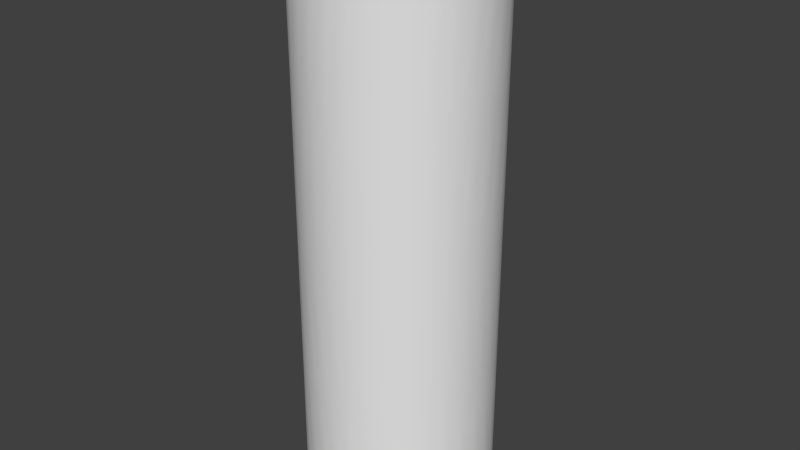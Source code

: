 # Source: skeleton.blend  (saved by Blender 2.65.0; exported with 4.5.12 LTS)
import bpy
from mathutils import Matrix  # noqa: F401  (used for matrix-valued properties, if any)

bpy.ops.wm.read_factory_settings(use_empty=True)
scene = bpy.context.scene
scene.name = 'Scene'

# ---- collections
col_collection_1 = bpy.data.collections.new('Collection 1'); scene.collection.children.link(col_collection_1)

# ---- world
world_world = bpy.data.worlds.new('World'); scene.world = world_world
world_world.color = (0.05088, 0.05088, 0.05088)
world_world.use_sun_shadow = False
world_world.sun_shadow_jitter_overblur = 0.0
world_world.cycles.sampling_method = 'MANUAL'
world_world.cycles.sample_map_resolution = 256

# ---- meshes
me_cylinder = bpy.data.meshes.new('Cylinder')
me_cylinder.from_pydata([(0.0, 1.0, -3.0), (0.0, 1.0, 3.0), (0.1951, 0.9808, -3.0), (0.1951, 0.9808, 3.0), (0.3827, 0.9239, -3.0), (0.3827, 0.9239, 3.0), (0.5556, 0.8315, -3.0), (0.5556, 0.8315, 3.0), (0.7071, 0.7071, -3.0), (0.7071, 0.7071, 3.0), (0.8315, 0.5556, -3.0), (0.8315, 0.5556, 3.0), (0.9239, 0.3827, -3.0), (0.9239, 0.3827, 3.0), (0.9808, 0.1951, -3.0), (0.9808, 0.1951, 3.0), (1.0, 7.55e-08, -3.0), (1.0, 7.55e-08, 3.0), (0.9808, -0.1951, -3.0), (0.9808, -0.1951, 3.0), (0.9239, -0.3827, -3.0), (0.9239, -0.3827, 3.0), (0.8315, -0.5556, -3.0), (0.8315, -0.5556, 3.0), (0.7071, -0.7071, -3.0), (0.7071, -0.7071, 3.0), (0.5556, -0.8315, -3.0), (0.5556, -0.8315, 3.0), (0.3827, -0.9239, -3.0), (0.3827, -0.9239, 3.0), (0.1951, -0.9808, -3.0), (0.1951, -0.9808, 3.0), (-3.258e-07, -1.0, -3.0), (-3.258e-07, -1.0, 3.0), (-0.1951, -0.9808, -3.0), (-0.1951, -0.9808, 3.0), (-0.3827, -0.9239, -3.0), (-0.3827, -0.9239, 3.0), (-0.5556, -0.8315, -3.0), (-0.5556, -0.8315, 3.0), (-0.7071, -0.7071, -3.0), (-0.7071, -0.7071, 3.0), (-0.8315, -0.5556, -3.0), (-0.8315, -0.5556, 3.0), (-0.9239, -0.3827, -3.0), (-0.9239, -0.3827, 3.0), (-0.9808, -0.1951, -3.0), (-0.9808, -0.1951, 3.0), (-1.0, 9.656e-07, -3.0), (-1.0, 9.656e-07, 3.0), (-0.9808, 0.1951, -3.0), (-0.9808, 0.1951, 3.0), (-0.9239, 0.3827, -3.0), (-0.9239, 0.3827, 3.0), (-0.8315, 0.5556, -3.0), (-0.8315, 0.5556, 3.0), (-0.7071, 0.7071, -3.0), (-0.7071, 0.7071, 3.0), (-0.5556, 0.8315, -3.0), (-0.5556, 0.8315, 3.0), (-0.3827, 0.9239, -3.0), (-0.3827, 0.9239, 3.0), (-0.1951, 0.9808, -3.0), (-0.1951, 0.9808, 3.0), (0.8315, -0.5556, 1.5), (0.8315, -0.5556, 0.0), (0.8315, -0.5556, -1.5), (0.8315, 0.5556, 1.5), (0.8315, 0.5556, 0.0), (0.8315, 0.5556, -1.5), (0.0, 1.0, -1.5), (0.0, 1.0, 0.0), (0.0, 1.0, 1.5), (-0.7071, 0.7071, 1.5), (-0.7071, 0.7071, 0.0), (-0.7071, 0.7071, -1.5), (-0.9239, -0.3827, 1.5), (-0.9239, -0.3827, 0.0), (-0.9239, -0.3827, -1.5), (-3.258e-07, -1.0, 1.5), (-3.258e-07, -1.0, 0.0), (-3.258e-07, -1.0, -1.5), (0.9239, -0.3827, 1.5), (0.9239, -0.3827, 0.0), (0.9239, -0.3827, -1.5), (0.7071, 0.7071, 1.5), (0.7071, 0.7071, 0.0), (0.7071, 0.7071, -1.5), (-0.8315, 0.5556, 1.5), (-0.8315, 0.5556, 0.0), (-0.8315, 0.5556, -1.5), (-0.8315, -0.5556, 1.5), (-0.8315, -0.5556, 0.0), (-0.8315, -0.5556, -1.5), (0.1951, -0.9808, 1.5), (0.1951, -0.9808, 0.0), (0.1951, -0.9808, -1.5), (0.9808, -0.1951, 1.5), (0.9808, -0.1951, 0.0), (0.9808, -0.1951, -1.5), (0.5556, 0.8315, 1.5), (0.5556, 0.8315, 0.0), (0.5556, 0.8315, -1.5), (-0.9239, 0.3827, 1.5), (-0.9239, 0.3827, 0.0), (-0.9239, 0.3827, -1.5), (-0.7071, -0.7071, 1.5), (-0.7071, -0.7071, 0.0), (-0.7071, -0.7071, -1.5), (0.3827, -0.9239, 1.5), (0.3827, -0.9239, 0.0), (0.3827, -0.9239, -1.5), (1.0, 7.55e-08, 1.5), (1.0, 7.55e-08, 0.0), (1.0, 7.55e-08, -1.5), (0.3827, 0.9239, 1.5), (0.3827, 0.9239, 0.0), (0.3827, 0.9239, -1.5), (-0.1951, 0.9808, 1.5), (-0.1951, 0.9808, 0.0), (-0.1951, 0.9808, -1.5), (-0.9808, 0.1951, 1.5), (-0.9808, 0.1951, 0.0), (-0.9808, 0.1951, -1.5), (-0.5556, -0.8315, 1.5), (-0.5556, -0.8315, 0.0), (-0.5556, -0.8315, -1.5), (0.5556, -0.8315, 1.5), (0.5556, -0.8315, 0.0), (0.5556, -0.8315, -1.5), (0.9808, 0.1951, 1.5), (0.9808, 0.1951, 0.0), (0.9808, 0.1951, -1.5), (0.1951, 0.9808, 1.5), (0.1951, 0.9808, 0.0), (0.1951, 0.9808, -1.5), (-0.3827, 0.9239, 1.5), (-0.3827, 0.9239, 0.0), (-0.3827, 0.9239, -1.5), (-1.0, 9.656e-07, 1.5), (-1.0, 9.656e-07, 0.0), (-1.0, 9.656e-07, -1.5), (-0.3827, -0.9239, 1.5), (-0.3827, -0.9239, 0.0), (-0.3827, -0.9239, -1.5), (0.7071, -0.7071, 1.5), (0.7071, -0.7071, 0.0), (0.7071, -0.7071, -1.5), (0.9239, 0.3827, 1.5), (0.9239, 0.3827, 0.0), (0.9239, 0.3827, -1.5), (-0.5556, 0.8315, 1.5), (-0.5556, 0.8315, 0.0), (-0.5556, 0.8315, -1.5), (-0.9808, -0.1951, 1.5), (-0.9808, -0.1951, 0.0), (-0.9808, -0.1951, -1.5), (-0.1951, -0.9808, 1.5), (-0.1951, -0.9808, 0.0), (-0.1951, -0.9808, -1.5)], [], [(134, 71, 72, 133), (116, 134, 133, 115), (101, 116, 115, 100), (86, 101, 100, 85), (68, 86, 85, 67), (149, 68, 67, 148), (131, 149, 148, 130), (113, 131, 130, 112), (98, 113, 112, 97), (83, 98, 97, 82), (65, 83, 82, 64), (146, 65, 64, 145), (128, 146, 145, 127), (110, 128, 127, 109), (95, 110, 109, 94), (80, 95, 94, 79), (158, 80, 79, 157), (34, 159, 144, 36), (36, 144, 126, 38), (38, 126, 108, 40), (40, 108, 93, 42), (42, 93, 78, 44), (44, 78, 156, 46), (46, 156, 141, 48), (48, 141, 123, 50), (50, 123, 105, 52), (52, 105, 90, 54), (54, 90, 75, 56), (56, 75, 153, 58), (58, 153, 138, 60), (120, 119, 71, 70), (60, 138, 120, 62), (118, 136, 61, 63), (119, 137, 136, 118), (138, 137, 119, 120), (103, 121, 51, 53), (104, 122, 121, 103), (123, 122, 104, 105), (124, 142, 37, 39), (125, 143, 142, 124), (144, 143, 125, 126), (66, 65, 146, 147), (22, 66, 147, 24), (145, 64, 23, 25), (87, 86, 68, 69), (8, 87, 69, 10), (67, 85, 9, 11), (139, 154, 47, 49), (140, 155, 154, 139), (156, 155, 140, 141), (32, 81, 159, 34), (81, 80, 158, 159), (157, 79, 33, 35), (99, 98, 83, 84), (18, 99, 84, 20), (82, 97, 19, 21), (117, 116, 101, 102), (4, 117, 102, 6), (100, 115, 5, 7), (151, 73, 57, 59), (152, 74, 73, 151), (75, 74, 152, 153), (76, 91, 43, 45), (77, 92, 91, 76), (93, 92, 77, 78), (111, 110, 95, 96), (28, 111, 96, 30), (94, 109, 29, 31), (132, 131, 113, 114), (14, 132, 114, 16), (112, 130, 15, 17), (70, 71, 134, 135), (0, 70, 135, 2), (133, 72, 1, 3), (88, 103, 53, 55), (89, 104, 103, 88), (105, 104, 89, 90), (106, 124, 39, 41), (107, 125, 124, 106), (126, 125, 107, 108), (147, 146, 128, 129), (24, 147, 129, 26), (127, 145, 25, 27), (69, 68, 149, 150), (10, 69, 150, 12), (148, 67, 11, 13), (72, 118, 63, 1), (71, 119, 118, 72), (62, 120, 70, 0), (121, 139, 49, 51), (122, 140, 139, 121), (141, 140, 122, 123), (142, 157, 35, 37), (143, 158, 157, 142), (159, 158, 143, 144), (84, 83, 65, 66), (20, 84, 66, 22), (64, 82, 21, 23), (102, 101, 86, 87), (6, 102, 87, 8), (85, 100, 7, 9), (136, 151, 59, 61), (137, 152, 151, 136), (153, 152, 137, 138), (154, 76, 45, 47), (155, 77, 76, 154), (78, 77, 155, 156), (96, 95, 80, 81), (30, 96, 81, 32), (79, 94, 31, 33), (114, 113, 98, 99), (16, 114, 99, 18), (97, 112, 17, 19), (135, 134, 116, 117), (2, 135, 117, 4), (115, 133, 3, 5), (73, 88, 55, 57), (74, 89, 88, 73), (90, 89, 74, 75), (91, 106, 41, 43), (92, 107, 106, 91), (108, 107, 92, 93), (129, 128, 110, 111), (26, 129, 111, 28), (109, 127, 27, 29), (150, 149, 131, 132), (12, 150, 132, 14), (130, 148, 13, 15)])
me_cylinder.polygons.foreach_set('use_smooth', [True] * 128)
_uv = me_cylinder.uv_layers.new(name='UV coord')
_uv.uv.foreach_set('vector', [0.4782, 0.4688, 0.4782, 0.5, 0.2392, 0.5, 0.2392, 0.4688, 0.4782, 0.4375, 0.4782, 0.4688, 0.2392, 0.4688, 0.2392, 0.4375, 0.4782, 0.4063, 0.4782, 0.4375, 0.2392, 0.4375, 0.2392, 0.4063, 0.4782, 0.375, 0.4782, 0.4063, 0.2392, 0.4063, 0.2392, 0.375, 0.4782, 0.3438, 0.4782, 0.375, 0.2392, 0.375, 0.2392, 0.3438, 0.4782, 0.3126, 0.4782, 0.3438, 0.2392, 0.3438, 0.2392, 0.3125, 0.4782, 0.2813, 0.4782, 0.3126, 0.2392, 0.3125, 0.2392, 0.2813, 0.4782, 0.2501, 0.4782, 0.2813, 0.2392, 0.2813, 0.2392, 0.2501, 0.4782, 0.2188, 0.4782, 0.2501, 0.2392, 0.2501, 0.2392, 0.2188, 0.4782, 0.1876, 0.4782, 0.2188, 0.2392, 0.2188, 0.2392, 0.1876, 0.4782, 0.1563, 0.4782, 0.1876, 0.2392, 0.1876, 0.2392, 0.1563, 0.4782, 0.1251, 0.4782, 0.1563, 0.2392, 0.1563, 0.2392, 0.1251, 0.4782, 0.09385, 0.4782, 0.1251, 0.2392, 0.1251, 0.2392, 0.09384, 0.4783, 0.06261, 0.4782, 0.09385, 0.2392, 0.09384, 0.2392, 0.0626, 0.4783, 0.03137, 0.4783, 0.06261, 0.2392, 0.0626, 0.2392, 0.03135, 0.4783, 0.0001242, 0.4783, 0.03137, 0.2392, 0.03135, 0.2392, 0.0001089, 0.4782, 0.9687, 0.4782, 0.9999, 0.2392, 0.9999, 0.2392, 0.9687, 0.9564, 0.9687, 0.7173, 0.9687, 0.7173, 0.9374, 0.9564, 0.9374, 0.9564, 0.9374, 0.7173, 0.9374, 0.7173, 0.9062, 0.9564, 0.9062, 0.9564, 0.9062, 0.7173, 0.9062, 0.7173, 0.8749, 0.9564, 0.8749, 0.9564, 0.8749, 0.7173, 0.8749, 0.7173, 0.8437, 0.9564, 0.8437, 0.9564, 0.8437, 0.7173, 0.8437, 0.7173, 0.8124, 0.9564, 0.8124, 0.9564, 0.8124, 0.7173, 0.8124, 0.7173, 0.7812, 0.9564, 0.7812, 0.9564, 0.7812, 0.7173, 0.7812, 0.7173, 0.75, 0.9564, 0.75, 0.9564, 0.75, 0.7173, 0.75, 0.7173, 0.7187, 0.9564, 0.7187, 0.9564, 0.7187, 0.7173, 0.7187, 0.7173, 0.6875, 0.9564, 0.6875, 0.9564, 0.6875, 0.7173, 0.6875, 0.7173, 0.6562, 0.9564, 0.6562, 0.9564, 0.6562, 0.7173, 0.6562, 0.7173, 0.625, 0.9564, 0.625, 0.9564, 0.625, 0.7173, 0.625, 0.7173, 0.5937, 0.9564, 0.5937, 0.9564, 0.5937, 0.7173, 0.5937, 0.7173, 0.5625, 0.9564, 0.5625, 0.7173, 0.5313, 0.4782, 0.5313, 0.4782, 0.5, 0.7173, 0.5, 0.9564, 0.5625, 0.7173, 0.5625, 0.7173, 0.5313, 0.9563, 0.5313, 0.2392, 0.5313, 0.2392, 0.5625, 9.844e-05, 0.5625, 9.885e-05, 0.5312, 0.4782, 0.5313, 0.4782, 0.5625, 0.2392, 0.5625, 0.2392, 0.5313, 0.7173, 0.5625, 0.4782, 0.5625, 0.4782, 0.5313, 0.7173, 0.5313, 0.2392, 0.6875, 0.2392, 0.7187, 9.798e-05, 0.7187, 9.783e-05, 0.6875, 0.4782, 0.6875, 0.4782, 0.7187, 0.2392, 0.7187, 0.2392, 0.6875, 0.7173, 0.7187, 0.4782, 0.7187, 0.4782, 0.6875, 0.7173, 0.6875, 0.2392, 0.9062, 0.2392, 0.9374, 0.0001016, 0.9374, 0.0001008, 0.9062, 0.4782, 0.9062, 0.4782, 0.9374, 0.2392, 0.9374, 0.2392, 0.9062, 0.7173, 0.9374, 0.4782, 0.9374, 0.4782, 0.9062, 0.7173, 0.9062, 0.7173, 0.1564, 0.4782, 0.1563, 0.4782, 0.1251, 0.7173, 0.1251, 0.9563, 0.1564, 0.7173, 0.1564, 0.7173, 0.1251, 0.9564, 0.1251, 0.2392, 0.1251, 0.2392, 0.1563, 0.0001102, 0.1563, 0.0001115, 0.1251, 0.7173, 0.375, 0.4782, 0.375, 0.4782, 0.3438, 0.7173, 0.3438, 0.9563, 0.3751, 0.7173, 0.375, 0.7173, 0.3438, 0.9563, 0.3438, 0.2392, 0.3438, 0.2392, 0.375, 0.0001021, 0.375, 0.000103, 0.3438, 0.2392, 0.75, 0.2392, 0.7812, 9.865e-05, 0.7812, 9.829e-05, 0.75, 0.4782, 0.75, 0.4782, 0.7812, 0.2392, 0.7812, 0.2392, 0.75, 0.7173, 0.7812, 0.4782, 0.7812, 0.4782, 0.75, 0.7173, 0.75, 0.9564, 0.9999, 0.7173, 0.9999, 0.7173, 0.9687, 0.9564, 0.9687, 0.7173, 0.9999, 0.4782, 0.9999, 0.4782, 0.9687, 0.7173, 0.9687, 0.2392, 0.9687, 0.2392, 0.9999, 0.0001028, 0.9999, 0.0001022, 0.9687, 0.7173, 0.2188, 0.4782, 0.2188, 0.4782, 0.1876, 0.7173, 0.1876, 0.9563, 0.2188, 0.7173, 0.2188, 0.7173, 0.1876, 0.9563, 0.1876, 0.2392, 0.1876, 0.2392, 0.2188, 0.0001075, 0.2188, 0.0001089, 0.1876, 0.7173, 0.4375, 0.4782, 0.4375, 0.4782, 0.4063, 0.7173, 0.4063, 0.9563, 0.4375, 0.7173, 0.4375, 0.7173, 0.4063, 0.9563, 0.4063, 0.2392, 0.4063, 0.2392, 0.4375, 0.0001005, 0.4375, 0.0001013, 0.4063, 0.2392, 0.5937, 0.2392, 0.625, 9.793e-05, 0.625, 9.814e-05, 0.5937, 0.4782, 0.5937, 0.4782, 0.625, 0.2392, 0.625, 0.2392, 0.5937, 0.7173, 0.625, 0.4782, 0.625, 0.4782, 0.5937, 0.7173, 0.5937, 0.2392, 0.8124, 0.2392, 0.8437, 9.957e-05, 0.8437, 9.906e-05, 0.8124, 0.4782, 0.8124, 0.4782, 0.8437, 0.2392, 0.8437, 0.2392, 0.8124, 0.7173, 0.8437, 0.4782, 0.8437, 0.4782, 0.8124, 0.7173, 0.8124, 0.7173, 0.06263, 0.4783, 0.06261, 0.4783, 0.03137, 0.7173, 0.03139, 0.9564, 0.06264, 0.7173, 0.06263, 0.7173, 0.03139, 0.9564, 0.0314, 0.2392, 0.03135, 0.2392, 0.0626, 0.0001144, 0.06259, 0.0001158, 0.03134, 0.7173, 0.2813, 0.4782, 0.2813, 0.4782, 0.2501, 0.7173, 0.2501, 0.9563, 0.2813, 0.7173, 0.2813, 0.7173, 0.2501, 0.9563, 0.2501, 0.2392, 0.2501, 0.2392, 0.2813, 0.0001052, 0.2813, 0.0001064, 0.25, 0.7173, 0.5, 0.4782, 0.5, 0.4782, 0.4688, 0.7173, 0.4688, 0.9563, 0.5, 0.7173, 0.5, 0.7173, 0.4688, 0.9563, 0.4688, 0.2392, 0.4688, 0.2392, 0.5, 9.931e-05, 0.5, 9.982e-05, 0.4688, 0.2392, 0.6562, 0.2392, 0.6875, 9.783e-05, 0.6875, 9.778e-05, 0.6562, 0.4782, 0.6562, 0.4782, 0.6875, 0.2392, 0.6875, 0.2392, 0.6562, 0.7173, 0.6875, 0.4782, 0.6875, 0.4782, 0.6562, 0.7173, 0.6562, 0.2392, 0.8749, 0.2392, 0.9062, 0.0001008, 0.9062, 0.0001002, 0.8749, 0.4782, 0.8749, 0.4782, 0.9062, 0.2392, 0.9062, 0.2392, 0.8749, 0.7173, 0.9062, 0.4782, 0.9062, 0.4782, 0.8749, 0.7173, 0.8749, 0.7173, 0.1251, 0.4782, 0.1251, 0.4782, 0.09385, 0.7173, 0.09387, 0.9564, 0.1251, 0.7173, 0.1251, 0.7173, 0.09387, 0.9564, 0.09388, 0.2392, 0.09384, 0.2392, 0.1251, 0.0001115, 0.1251, 0.0001129, 0.09383, 0.7173, 0.3438, 0.4782, 0.3438, 0.4782, 0.3126, 0.7173, 0.3126, 0.9563, 0.3438, 0.7173, 0.3438, 0.7173, 0.3126, 0.9563, 0.3126, 0.2392, 0.3125, 0.2392, 0.3438, 0.000103, 0.3438, 0.0001041, 0.3125, 0.2392, 0.5, 0.2392, 0.5313, 9.885e-05, 0.5312, 9.931e-05, 0.5, 0.4782, 0.5, 0.4782, 0.5313, 0.2392, 0.5313, 0.2392, 0.5, 0.9563, 0.5313, 0.7173, 0.5313, 0.7173, 0.5, 0.9563, 0.5, 0.2392, 0.7187, 0.2392, 0.75, 9.829e-05, 0.75, 9.798e-05, 0.7187, 0.4782, 0.7187, 0.4782, 0.75, 0.2392, 0.75, 0.2392, 0.7187, 0.7173, 0.75, 0.4782, 0.75, 0.4782, 0.7187, 0.7173, 0.7187, 0.2392, 0.9374, 0.2392, 0.9687, 0.0001022, 0.9687, 0.0001016, 0.9374, 0.4782, 0.9374, 0.4782, 0.9687, 0.2392, 0.9687, 0.2392, 0.9374, 0.7173, 0.9687, 0.4782, 0.9687, 0.4782, 0.9374, 0.7173, 0.9374, 0.7173, 0.1876, 0.4782, 0.1876, 0.4782, 0.1563, 0.7173, 0.1564, 0.9563, 0.1876, 0.7173, 0.1876, 0.7173, 0.1564, 0.9563, 0.1564, 0.2392, 0.1563, 0.2392, 0.1876, 0.0001089, 0.1876, 0.0001102, 0.1563, 0.7173, 0.4063, 0.4782, 0.4063, 0.4782, 0.375, 0.7173, 0.375, 0.9563, 0.4063, 0.7173, 0.4063, 0.7173, 0.375, 0.9563, 0.3751, 0.2392, 0.375, 0.2392, 0.4063, 0.0001013, 0.4063, 0.0001021, 0.375, 0.2392, 0.5625, 0.2392, 0.5937, 9.814e-05, 0.5937, 9.844e-05, 0.5625, 0.4782, 0.5625, 0.4782, 0.5937, 0.2392, 0.5937, 0.2392, 0.5625, 0.7173, 0.5937, 0.4782, 0.5937, 0.4782, 0.5625, 0.7173, 0.5625, 0.2392, 0.7812, 0.2392, 0.8124, 9.906e-05, 0.8124, 9.865e-05, 0.7812, 0.4782, 0.7812, 0.4782, 0.8124, 0.2392, 0.8124, 0.2392, 0.7812, 0.7173, 0.8124, 0.4782, 0.8124, 0.4782, 0.7812, 0.7173, 0.7812, 0.7173, 0.03139, 0.4783, 0.03137, 0.4783, 0.0001242, 0.7173, 0.0001436, 0.9564, 0.0314, 0.7173, 0.03139, 0.7173, 0.0001436, 0.9564, 0.0001622, 0.2392, 0.0001089, 0.2392, 0.03135, 0.0001158, 0.03134, 0.0001173, 9.778e-05, 0.7173, 0.2501, 0.4782, 0.2501, 0.4782, 0.2188, 0.7173, 0.2188, 0.9563, 0.2501, 0.7173, 0.2501, 0.7173, 0.2188, 0.9563, 0.2188, 0.2392, 0.2188, 0.2392, 0.2501, 0.0001064, 0.25, 0.0001075, 0.2188, 0.7173, 0.4688, 0.4782, 0.4688, 0.4782, 0.4375, 0.7173, 0.4375, 0.9563, 0.4688, 0.7173, 0.4688, 0.7173, 0.4375, 0.9563, 0.4375, 0.2392, 0.4375, 0.2392, 0.4688, 9.982e-05, 0.4688, 0.0001005, 0.4375, 0.2392, 0.625, 0.2392, 0.6562, 9.778e-05, 0.6562, 9.793e-05, 0.625, 0.4782, 0.625, 0.4782, 0.6562, 0.2392, 0.6562, 0.2392, 0.625, 0.7173, 0.6562, 0.4782, 0.6562, 0.4782, 0.625, 0.7173, 0.625, 0.2392, 0.8437, 0.2392, 0.8749, 0.0001002, 0.8749, 9.957e-05, 0.8437, 0.4782, 0.8437, 0.4782, 0.8749, 0.2392, 0.8749, 0.2392, 0.8437, 0.7173, 0.8749, 0.4782, 0.8749, 0.4782, 0.8437, 0.7173, 0.8437, 0.7173, 0.09387, 0.4782, 0.09385, 0.4783, 0.06261, 0.7173, 0.06263, 0.9564, 0.09388, 0.7173, 0.09387, 0.7173, 0.06263, 0.9564, 0.06264, 0.2392, 0.0626, 0.2392, 0.09384, 0.0001129, 0.09383, 0.0001144, 0.06259, 0.7173, 0.3126, 0.4782, 0.3126, 0.4782, 0.2813, 0.7173, 0.2813, 0.9563, 0.3126, 0.7173, 0.3126, 0.7173, 0.2813, 0.9563, 0.2813, 0.2392, 0.2813, 0.2392, 0.3125, 0.0001041, 0.3125, 0.0001052, 0.2813])
me_cylinder.use_remesh_preserve_volume = False
me_cylinder.use_remesh_preserve_attributes = False
me_cylinder.use_mirror_vertex_groups = False
me_cylinder.update()
arm_armature = bpy.data.armatures.new('Armature')  # bones are not reproduced

# ---- objects
ob_armature = bpy.data.objects.new('Armature', arm_armature)
ob_cylinder = bpy.data.objects.new('Cylinder', me_cylinder)

# ---- transforms, parenting, visibility, modifiers, constraints
ob_armature.location = (0.0, 0.0, 0.0)
ob_armature.lineart.crease_threshold = 0.0
ob_cylinder.parent = ob_armature
ob_cylinder.location = (0.0, 0.0, 0.0)
ob_cylinder.lineart.crease_threshold = 0.0
_vg = ob_cylinder.vertex_groups.new(name='Primary-Bone')
for _i, _w in zip([0, 2, 4, 6, 8, 10, 12, 14, 16, 18, 20, 22, 24, 26, 28, 30, 32, 34, 36, 38, 40, 42, 44, 46, 48, 50, 52, 54, 56, 58, 60, 62, 64, 65, 66, 67, 68, 69, 70, 71, 72, 73, 74, 75, 76, 77, 78, 79, 80, 81, 82, 83, 84, 85, 86, 87, 88, 89, 90, 91, 92, 93, 94, 95, 96, 97, 98, 99, 100, 101, 102, 103, 104, 105, 106, 107, 108, 109, 110, 111, 112, 113, 114, 115, 116, 117, 118, 119, 120, 121, 122, 123, 124, 125, 126, 127, 128, 129, 130, 131, 132, 133, 134, 135, 136, 137, 138, 139, 140, 141, 142, 143, 144, 145, 146, 147, 148, 149, 150, 151, 152, 153, 154, 155, 156, 157, 158, 159], [0.9921, 0.9922, 0.9924, 0.9927, 0.993, 0.9933, 0.9935, 0.9936, 0.9936, 0.9935, 0.9934, 0.9931, 0.9928, 0.9925, 0.9923, 0.9921, 0.9921, 0.9922, 0.9924, 0.9926, 0.993, 0.9933, 0.9935, 0.9936, 0.9936, 0.9935, 0.9934, 0.9931, 0.9928, 0.9925, 0.9923, 0.9921, 0.04266, 0.5, 0.954, 0.04397, 0.5, 0.954, 0.9539, 0.5001, 0.04481, 0.04448, 0.5001, 0.9539, 0.04295, 0.5, 0.954, 0.04253, 0.5, 0.9539, 0.04276, 0.5, 0.954, 0.04423, 0.5001, 0.9539, 0.04426, 0.5001, 0.954, 0.0428, 0.5, 0.954, 0.04252, 0.5, 0.9539, 0.04292, 0.5, 0.954, 0.04446, 0.5001, 0.9539, 0.044, 0.5, 0.954, 0.04269, 0.5, 0.954, 0.04253, 0.5, 0.9539, 0.04313, 0.5, 0.954, 0.04463, 0.5001, 0.9539, 0.04481, 0.5001, 0.9539, 0.04371, 0.5, 0.954, 0.04262, 0.5, 0.9539, 0.04255, 0.5, 0.9539, 0.04339, 0.5, 0.954, 0.04475, 0.5001, 0.9539, 0.04476, 0.5001, 0.9539, 0.04342, 0.5, 0.954, 0.04257, 0.5, 0.9539, 0.04259, 0.5, 0.9539, 0.04368, 0.5, 0.954, 0.04464, 0.5001, 0.9539, 0.04316, 0.5, 0.954, 0.04254, 0.5, 0.9539]): _vg.add([_i], _w, 'REPLACE')
_vg = ob_cylinder.vertex_groups.new(name='Secondary-Bone')
for _i, _w in zip([1, 3, 5, 7, 9, 11, 13, 15, 17, 19, 21, 23, 25, 27, 29, 31, 33, 35, 37, 39, 41, 43, 45, 47, 49, 51, 53, 55, 57, 59, 61, 63, 64, 65, 66, 67, 68, 69, 70, 71, 72, 73, 74, 75, 76, 77, 78, 79, 80, 81, 82, 83, 84, 85, 86, 87, 88, 89, 90, 91, 92, 93, 94, 95, 96, 97, 98, 99, 100, 101, 102, 103, 104, 105, 106, 107, 108, 109, 110, 111, 112, 113, 114, 115, 116, 117, 118, 119, 120, 121, 122, 123, 124, 125, 126, 127, 128, 129, 130, 131, 132, 133, 134, 135, 136, 137, 138, 139, 140, 141, 142, 143, 144, 145, 146, 147, 148, 149, 150, 151, 152, 153, 154, 155, 156, 157, 158, 159], [0.9764, 0.9768, 0.9775, 0.9786, 0.98, 0.9819, 0.9842, 0.987, 0.9888, 0.9901, 0.9908, 0.9911, 0.9912, 0.9912, 0.9911, 0.991, 0.991, 0.9909, 0.991, 0.991, 0.9909, 0.9906, 0.9899, 0.9887, 0.9867, 0.984, 0.9817, 0.9799, 0.9785, 0.9774, 0.9767, 0.9764, 0.9537, 0.5, 0.04211, 0.953, 0.5, 0.04209, 0.0422, 0.4999, 0.9526, 0.9528, 0.4999, 0.04213, 0.9535, 0.5, 0.04207, 0.9537, 0.5, 0.04221, 0.9536, 0.5, 0.04208, 0.9529, 0.4999, 0.04212, 0.9529, 0.4999, 0.0421, 0.9536, 0.5, 0.04209, 0.9537, 0.5, 0.04221, 0.9535, 0.5, 0.04206, 0.9528, 0.4999, 0.04215, 0.953, 0.5, 0.04208, 0.9537, 0.5, 0.04212, 0.9537, 0.5, 0.04219, 0.9534, 0.5, 0.04205, 0.9527, 0.4999, 0.04217, 0.9526, 0.4999, 0.0422, 0.9531, 0.5, 0.04206, 0.9537, 0.5, 0.04215, 0.9537, 0.5, 0.04217, 0.9533, 0.5, 0.04205, 0.9526, 0.4999, 0.04219, 0.9526, 0.4999, 0.04218, 0.9533, 0.5, 0.04205, 0.9537, 0.5, 0.04218, 0.9537, 0.5, 0.04214, 0.9531, 0.5, 0.04206, 0.9527, 0.4999, 0.04216, 0.9534, 0.5, 0.04205, 0.9537, 0.5, 0.0422]): _vg.add([_i], _w, 'REPLACE')
_m = ob_cylinder.modifiers.new('Armature', 'ARMATURE')
_m.object = ob_armature
_m.use_bone_envelopes = True
_m = ob_cylinder.modifiers.new('Triangulate', 'TRIANGULATE')
_m.quad_method = 'FIXED'
_m.ngon_method = 'CLIP'
_m = ob_cylinder.modifiers.new('Subsurf', 'SUBSURF')
_m.uv_smooth = 'PRESERVE_CORNERS'
_m.quality = 2
_m.show_only_control_edges = False

# ---- collection membership
col_collection_1.objects.link(ob_armature)
col_collection_1.objects.link(ob_cylinder)

# ---- scene / render settings (as saved in the file)
scene.frame_start = 1; scene.frame_end = 60; scene.frame_set(250)
scene.render.engine = 'BLENDER_EEVEE_NEXT'
scene.render.image_settings.color_mode = 'RGB'
scene.render.image_settings.compression = 90
scene.render.resolution_percentage = 50
scene.render.fps = 60
scene.render.dither_intensity = 0.0
scene.render.bake_margin = 2
scene.render.bake_bias = 0.0
scene.cycles.use_denoising = False
scene.cycles.samples = 10
scene.cycles.sampling_pattern = 'TABULATED_SOBOL'
scene.cycles.light_sampling_threshold = 0.0
scene.cycles.use_adaptive_sampling = False
scene.cycles.use_light_tree = False
scene.cycles.blur_glossy = 0.0
scene.cycles.volume_bounces = 1
scene.cycles.pixel_filter_type = 'GAUSSIAN'
scene.cycles.sample_clamp_indirect = 0.0
scene.view_settings.view_transform = 'Standard'
bpy.context.view_layer.update()

# ---- added for rendering (the .blend has no active camera and no usable light): camera, sun
cam_auto = bpy.data.cameras.new('AutoCamera')
cam_auto.lens = 50.0
cam_auto.sensor_width = 36.0
cam_auto.clip_end = 1000.0
ob_auto_camera = bpy.data.objects.new('AutoCamera', cam_auto)
scene.collection.objects.link(ob_auto_camera)
ob_auto_camera.location = (6.13725, -7.3647, 4.9172)
ob_auto_camera.rotation_euler = (1.09748, -7.21219e-08, 0.694738)
scene.camera = ob_auto_camera
light_auto_sun = bpy.data.lights.new('AutoSun', 'SUN')
light_auto_sun.energy = 3.0
light_auto_sun.angle = 0.0523599
ob_auto_sun = bpy.data.objects.new('AutoSun', light_auto_sun)
scene.collection.objects.link(ob_auto_sun)
ob_auto_sun.rotation_euler = (0.872665, 0.174533, 0.523599)
bpy.context.view_layer.update()
